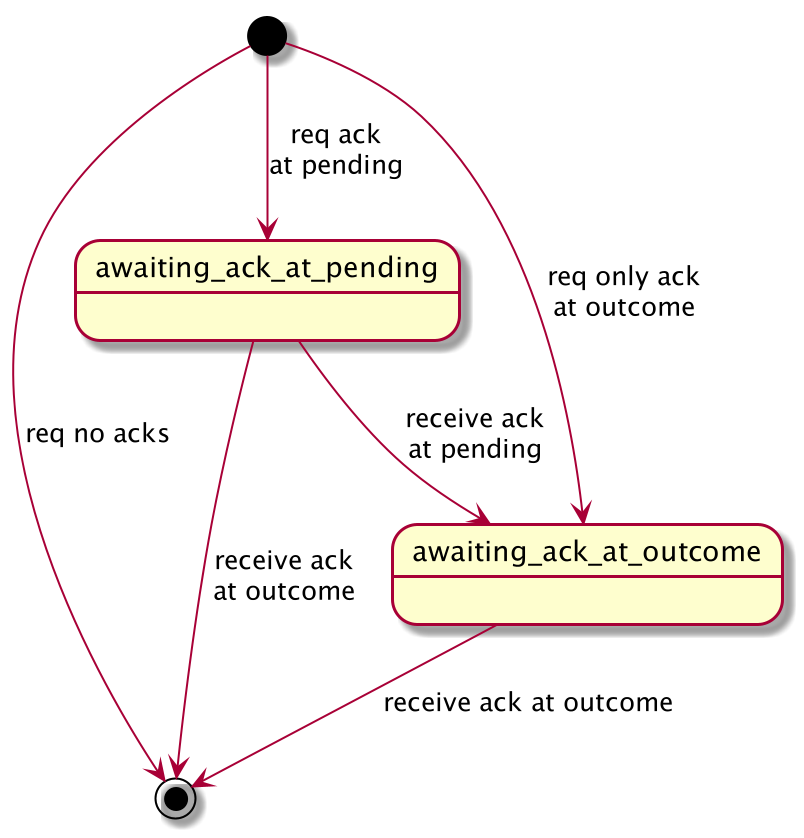

The diagram above was rendered by PlantUML. Its source (embedded in the PNG):
@startuml
scale 350 width
[*] --> [*]: req no acks
[*] --> awaiting_ack_at_pending: req ack\nat pending
[*] --> awaiting_ack_at_outcome: req only ack\nat outcome
awaiting_ack_at_pending --> awaiting_ack_at_outcome: receive ack\nat pending
awaiting_ack_at_pending --> [*]: receive ack\nat outcome
awaiting_ack_at_outcome --> [*]: receive ack at outcome
@enduml